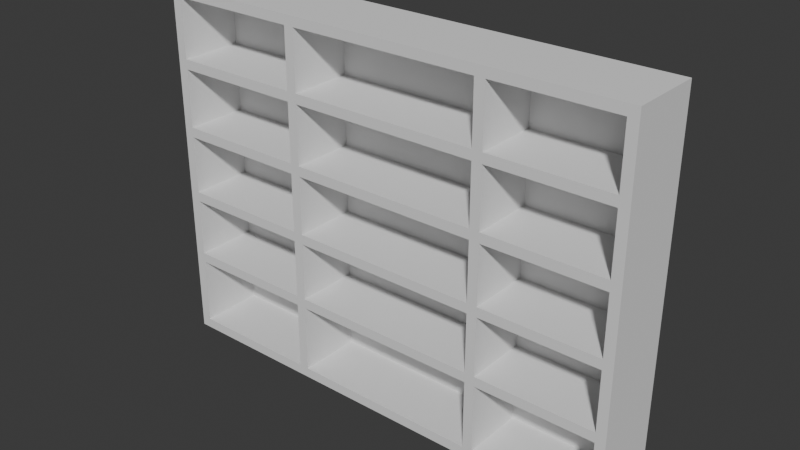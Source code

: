 # Source: Restroom_Shelf_Type_001.blend  (saved by Blender 5.0.118; exported with 4.5.12 LTS)
import bpy
from mathutils import Matrix  # noqa: F401  (used for matrix-valued properties, if any)

bpy.ops.wm.read_factory_settings(use_empty=True)
scene = bpy.context.scene
scene.name = 'Scene'

# ---- node groups
ng_smooth_by_angle = bpy.data.node_groups.new('Smooth by Angle', 'GeometryNodeTree')
_s = ng_smooth_by_angle.interface.new_socket(name='Mesh', in_out='OUTPUT', socket_type='NodeSocketGeometry')
_s = ng_smooth_by_angle.interface.new_socket(name='Mesh', in_out='INPUT', socket_type='NodeSocketGeometry')
_s = ng_smooth_by_angle.interface.new_socket(name='Angle', in_out='INPUT', socket_type='NodeSocketFloat')
_s.subtype = 'ANGLE'
_s.default_value = 0.5236
_s.min_value = 0.0
_s.max_value = 3.142
_s.description = 'Maximum face angle for smooth edges'
_s = ng_smooth_by_angle.interface.new_socket(name='Ignore Sharpness', in_out='INPUT', socket_type='NodeSocketBool')
_s.force_non_field = True
ng_smooth_by_angle.is_modifier = True
_N = ng_smooth_by_angle.nodes; _L = ng_smooth_by_angle.links
n0 = _N.new('GeometryNodeSetShadeSmooth'); n0.name = 'Set Shade Smooth'; n0.location = (120, -80)
n0.domain = 'EDGE'
n1 = _N.new('GeometryNodeSetShadeSmooth'); n1.name = 'Set Shade Smooth.001'; n1.location = (300, -80)
n2 = _N.new('NodeGroupOutput'); n2.name = 'Group Output'; n2.location = (480, -80)
n3 = _N.new('GeometryNodeInputMeshEdgeAngle'); n3.name = 'Edge Angle'; n3.location = (-440, -240)
n4 = _N.new('NodeGroupInput'); n4.name = 'Group Input'; n4.location = (-80, -80)
n5 = _N.new('GeometryNodeInputEdgeSmooth'); n5.name = 'Is Edge Smooth'; n5.location = (-260, -120)
n6 = _N.new('GeometryNodeInputShadeSmooth'); n6.name = 'Is Shade Smooth'; n6.location = (-440, -397)
n7 = _N.new('FunctionNodeCompare'); n7.name = 'Compare'; n7.location = (-260, -260)
n7.operation = 'LESS_EQUAL'
n7.inputs[6].default_value = (0.0, 0.0, 0.0, 0.0)
n7.inputs[7].default_value = (0.0, 0.0, 0.0, 0.0)
n8 = _N.new('FunctionNodeBooleanMath'); n8.name = 'Boolean Math.001'; n8.location = (-80, -260)
n9 = _N.new('NodeGroupInput'); n9.name = 'Group Input.001'; n9.location = (-440, -329)
n10 = _N.new('NodeGroupInput'); n10.name = 'Group Input.002'; n10.location = (-259, -189)
n11 = _N.new('FunctionNodeBooleanMath'); n11.name = 'Boolean Math'; n11.location = (-80, -149)
n11.operation = 'OR'
n12 = _N.new('FunctionNodeBooleanMath'); n12.name = 'Boolean Math.002'; n12.location = (-260, -380)
n12.operation = 'OR'
n13 = _N.new('NodeGroupInput'); n13.name = 'Group Input.003'; n13.location = (-440, -460)
_L.new(n3.outputs[0], n7.inputs[0])
_L.new(n1.outputs[0], n2.inputs[0])
_L.new(n9.outputs[1], n7.inputs[1])
_L.new(n7.outputs[0], n8.inputs[0])
_L.new(n4.outputs[0], n0.inputs[0])
_L.new(n0.outputs[0], n1.inputs[0])
_L.new(n8.outputs[0], n0.inputs[2])
_L.new(n10.outputs[2], n11.inputs[1])
_L.new(n5.outputs[0], n11.inputs[0])
_L.new(n11.outputs[0], n0.inputs[1])
_L.new(n13.outputs[2], n12.inputs[1])
_L.new(n6.outputs[0], n12.inputs[0])
_L.new(n12.outputs[0], n8.inputs[1])
n2.is_active_output = True

# ---- world
world_world = bpy.data.worlds.new('World'); scene.world = world_world
world_world.use_nodes = True; world_world.node_tree.nodes.clear()
_N = world_world.node_tree.nodes; _L = world_world.node_tree.links
n0 = _N.new('ShaderNodeOutputWorld'); n0.name = 'World Output'; n0.location = (200, 100)
n1 = _N.new('ShaderNodeBackground'); n1.name = 'Background'; n1.location = (-200, 100)
n1.inputs[0].default_value = (0.05088, 0.05088, 0.05088, 1.0)
_L.new(n1.outputs[0], n0.inputs[0])
n0.is_active_output = True
world_world.color = (0.05088, 0.05088, 0.05088)
world_world.sun_shadow_jitter_overblur = 0.0

# ---- meshes
me_cube_005 = bpy.data.meshes.new('Cube.005')
me_cube_005.from_pydata([(-164.8, 21.59, 3.815e-06), (-164.8, 21.59, 250.0), (164.8, 28.41, 0.0), (164.8, 28.41, 250.0), (-164.8, 28.41, 0.0), (-164.8, 28.41, 250.0), (-158.0, 21.59, 1.144e-05), (-158.0, 21.59, 250.0), (-158.0, -21.59, 250.0), (-164.8, -21.59, 7.629e-06), (-164.8, -21.59, 250.0), (164.8, 21.59, 3.815e-06), (164.8, 21.59, 250.0), (164.8, -21.59, 7.629e-06), (164.8, -21.59, 250.0), (158.0, 21.59, 3.815e-06), (158.0, 21.59, 250.0), (158.0, -21.59, -3.815e-06), (158.0, -21.59, 250.0), (-158.0, 21.59, 243.2), (158.0, 21.59, 243.2), (-158.0, -21.59, 243.2), (158.0, -21.59, 243.2), (-158.0, -21.59, 3.815e-06), (-158.0, 21.59, 6.818), (158.0, 21.59, 6.818), (-158.0, -21.59, 6.818), (158.0, -21.59, 6.818), (69.92, 21.59, 195.9), (-59.83, -21.59, 195.9), (69.92, -21.59, 195.9), (-59.83, 21.59, 202.7), (69.92, 21.59, 202.7), (-59.83, -21.59, 202.7), (69.92, -21.59, 202.7), (76.73, 21.59, 6.818), (76.73, 21.59, 243.2), (76.73, -21.59, 6.818), (76.73, -21.59, 243.2), (69.92, 21.59, 6.818), (69.92, 21.59, 243.2), (69.92, -21.59, 6.818), (69.92, -21.59, 243.2), (-59.83, 21.59, 6.818), (-59.83, 21.59, 243.2), (-59.83, -21.59, 6.818), (-59.83, -21.59, 243.2), (-66.65, 21.59, 6.818), (-66.65, 21.59, 243.2), (-66.65, -21.59, 6.818), (-66.65, -21.59, 243.2), (69.92, 21.59, 148.6), (-59.83, -21.59, 148.6), (69.92, -21.59, 148.6), (-59.83, 21.59, 155.5), (69.92, 21.59, 155.5), (-59.83, -21.59, 155.5), (69.92, -21.59, 155.5), (69.92, -21.59, 60.91), (-59.83, -21.59, 60.91), (69.92, 21.59, 60.91), (-59.83, 21.59, 60.91), (69.92, -21.59, 54.09), (69.92, 21.59, 54.09), (69.92, 21.59, 101.4), (69.92, -21.59, 101.4), (-59.83, 21.59, 108.2), (69.92, 21.59, 108.2), (-59.83, -21.59, 108.2), (69.92, -21.59, 108.2), (-66.65, -21.59, 108.2), (-158.0, -21.59, 108.2), (-66.65, 21.59, 108.2), (-158.0, 21.59, 108.2), (-66.65, -21.59, 101.4), (-158.0, -21.59, 101.4), (-158.0, 21.59, 101.4), (-158.0, 21.59, 54.09), (-158.0, -21.59, 54.09), (-66.65, -21.59, 54.09), (-158.0, 21.59, 60.91), (-66.65, 21.59, 60.91), (-158.0, -21.59, 60.91), (-66.65, -21.59, 60.91), (-66.65, 21.59, 54.09), (-66.65, 21.59, 101.4), (-66.65, 21.59, 148.6), (-66.65, 21.59, 195.9), (-66.65, -21.59, 148.6), (-59.83, -21.59, 54.09), (-59.83, -21.59, 101.4), (-59.83, 21.59, 195.9), (-59.83, 21.59, 148.6), (-59.83, 21.59, 101.4), (-59.83, 21.59, 54.09), (-66.65, -21.59, 155.5), (-158.0, -21.59, 155.5), (-66.65, 21.59, 155.5), (-158.0, 21.59, 155.5), (-158.0, -21.59, 148.6), (-158.0, 21.59, 148.6), (-66.65, -21.59, 202.7), (-158.0, -21.59, 202.7), (-66.65, 21.59, 202.7), (-158.0, 21.59, 202.7), (-66.65, -21.59, 195.9), (-158.0, -21.59, 195.9), (-158.0, 21.59, 195.9), (76.73, 21.59, 195.9), (158.0, 21.59, 195.9), (76.73, -21.59, 195.9), (158.0, -21.59, 195.9), (76.73, 21.59, 202.7), (158.0, 21.59, 202.7), (76.73, -21.59, 202.7), (158.0, -21.59, 202.7), (76.73, 21.59, 148.6), (158.0, 21.59, 148.6), (76.73, -21.59, 148.6), (158.0, -21.59, 148.6), (76.73, 21.59, 155.5), (158.0, 21.59, 155.5), (76.73, -21.59, 155.5), (158.0, -21.59, 155.5), (158.0, -21.59, 60.91), (76.73, -21.59, 60.91), (158.0, 21.59, 60.91), (76.73, 21.59, 60.91), (158.0, -21.59, 54.09), (76.73, -21.59, 54.09), (158.0, 21.59, 54.09), (76.73, 21.59, 54.09), (76.73, 21.59, 101.4), (158.0, 21.59, 101.4), (76.73, -21.59, 101.4), (158.0, -21.59, 101.4), (76.73, 21.59, 108.2), (158.0, 21.59, 108.2), (76.73, -21.59, 108.2), (158.0, -21.59, 108.2)], [], [(11, 12, 1, 0), (0, 1, 5, 4), (4, 5, 3, 2), (2, 3, 12, 11), (0, 4, 2, 11), (5, 1, 12, 3), (6, 7, 8, 23), (23, 8, 10, 9), (9, 10, 1, 0), (0, 1, 7, 6), (23, 9, 0, 6), (10, 8, 7, 1), (11, 12, 14, 13), (13, 14, 18, 17), (17, 18, 16, 15), (15, 16, 12, 11), (13, 17, 15, 11), (18, 14, 12, 16), (19, 20, 22, 21), (21, 22, 18, 8), (8, 18, 16, 7), (7, 16, 20, 19), (21, 8, 7, 19), (18, 22, 20, 16), (91, 28, 30, 29), (29, 33, 31, 91), (26, 27, 25, 24), (24, 25, 15, 6), (23, 26, 24, 6), (27, 17, 15, 25), (23, 17, 27, 26), (56, 57, 55, 54), (54, 55, 51, 92), (57, 53, 51, 55), (52, 53, 57, 56), (92, 51, 53, 52), (52, 56, 54, 92), (6, 15, 17, 23), (35, 36, 38, 37), (37, 38, 42, 41), (41, 42, 40, 39), (39, 40, 36, 35), (37, 41, 39, 35), (42, 38, 36, 40), (91, 44, 46, 29), (29, 46, 50, 105), (105, 50, 48, 87), (87, 48, 44, 91), (45, 49, 47, 43), (50, 46, 44, 48), (89, 59, 61, 94), (94, 63, 62, 89), (68, 69, 67, 66), (66, 67, 64, 93), (69, 65, 64, 67), (90, 65, 69, 68), (93, 64, 65, 90), (90, 68, 66, 93), (89, 62, 58, 59), (58, 62, 63, 60), (61, 60, 63, 94), (59, 58, 60, 61), (82, 83, 81, 80), (80, 81, 84, 77), (83, 79, 84, 81), (78, 79, 83, 82), (75, 71, 73, 76), (76, 85, 74, 75), (75, 74, 70, 71), (70, 74, 85, 72), (73, 72, 85, 76), (71, 70, 72, 73), (77, 84, 79, 78), (77, 78, 82, 80), (92, 91, 29, 52), (93, 92, 52, 90), (94, 93, 90, 89), (43, 94, 89, 45), (52, 29, 105, 88), (90, 52, 88, 74), (89, 90, 74, 79), (45, 89, 79, 49), (88, 105, 87, 86), (74, 88, 86, 85), (79, 74, 85, 84), (49, 79, 84, 47), (86, 87, 91, 92), (85, 86, 92, 93), (84, 85, 93, 94), (47, 84, 94, 43), (99, 96, 98, 100), (100, 86, 88, 99), (99, 88, 95, 96), (95, 88, 86, 97), (98, 97, 86, 100), (96, 95, 97, 98), (106, 102, 104, 107), (107, 87, 105, 106), (106, 105, 101, 102), (101, 105, 87, 103), (104, 103, 87, 107), (102, 101, 103, 104), (29, 30, 34, 33), (34, 30, 28, 32), (31, 32, 28, 91), (33, 34, 32, 31), (108, 109, 111, 110), (110, 114, 112, 108), (122, 123, 121, 120), (120, 121, 117, 116), (123, 119, 117, 121), (118, 119, 123, 122), (116, 117, 119, 118), (118, 122, 120, 116), (129, 125, 127, 131), (131, 130, 128, 129), (138, 139, 137, 136), (136, 137, 133, 132), (139, 135, 133, 137), (134, 135, 139, 138), (132, 133, 135, 134), (134, 138, 136, 132), (129, 128, 124, 125), (124, 128, 130, 126), (127, 126, 130, 131), (125, 124, 126, 127), (110, 111, 115, 114), (115, 111, 109, 113), (112, 113, 109, 108), (114, 115, 113, 112)])
me_cube_005.polygons.foreach_set('use_smooth', [True] * 130)
_k = set([(0, 1), (0, 4), (0, 6), (0, 9), (0, 11), (1, 5), (1, 7), (1, 10), (1, 12), (2, 3), (2, 4), (2, 11), (3, 5), (3, 12), (4, 5), (6, 7), (6, 15), (6, 23), (6, 24), (7, 8), (7, 16), (7, 19), (8, 10), (8, 18), (8, 21), (8, 23), (9, 10), (9, 23), (11, 12), (11, 13), (11, 15), (12, 14), (12, 16), (13, 14), (13, 17), (14, 18), (15, 16), (15, 17), (15, 25), (16, 18), (16, 20), (17, 18), (17, 23), (17, 27), (18, 22), (19, 20), (19, 21), (20, 22), (21, 22), (23, 26), (24, 25), (24, 26), (25, 27), (26, 27), (28, 30), (28, 32), (28, 91), (29, 30), (29, 33), (29, 46), (29, 52), (29, 91), (29, 105), (30, 34), (31, 32), (31, 33), (31, 91), (32, 34), (33, 34), (35, 36), (35, 37), (35, 39), (36, 38), (36, 40), (37, 38), (37, 41), (38, 42), (39, 40), (39, 41), (40, 42), (41, 42), (43, 45), (43, 47), (43, 94), (44, 46), (44, 48), (44, 91), (45, 49), (45, 89), (46, 50), (47, 49), (47, 84), (48, 50), (48, 87), (49, 79), (50, 105), (51, 53), (51, 55), (51, 92), (52, 53), (52, 56), (52, 88), (52, 90), (52, 92), (53, 57), (54, 55), (54, 56), (54, 92), (55, 57), (56, 57), (58, 59), (58, 60), (58, 62), (59, 61), (59, 89), (60, 61), (60, 63), (61, 94), (62, 63), (62, 89), (63, 94), (64, 65), (64, 67), (64, 93), (65, 69), (65, 90), (66, 67), (66, 68), (66, 93), (67, 69), (68, 69), (68, 90), (70, 71), (70, 72), (70, 74), (71, 73), (71, 75), (72, 73), (72, 85), (73, 76), (74, 75), (74, 79), (74, 85), (74, 88), (74, 90), (75, 76), (76, 85), (77, 78), (77, 80), (77, 84), (78, 79), (78, 82), (79, 83), (79, 84), (79, 89), (80, 81), (80, 82), (81, 83), (81, 84), (82, 83), (84, 85), (84, 94), (85, 86), (85, 93), (86, 87), (86, 88), (86, 92), (86, 97), (86, 100), (87, 91), (87, 103), (87, 105), (87, 107), (88, 95), (88, 99), (88, 105), (89, 90), (89, 94), (90, 93), (91, 92), (92, 93), (93, 94), (95, 96), (95, 97), (96, 98), (96, 99), (97, 98), (98, 100), (99, 100), (101, 102), (101, 103), (101, 105), (102, 104), (102, 106), (103, 104), (104, 107), (105, 106), (106, 107), (108, 109), (108, 110), (108, 112), (109, 111), (109, 113), (110, 111), (110, 114), (111, 115), (112, 113), (112, 114), (113, 115), (114, 115), (116, 117), (116, 118), (116, 120), (117, 119), (117, 121), (118, 119), (118, 122), (119, 123), (120, 121), (120, 122), (121, 123), (122, 123), (124, 125), (124, 126), (124, 128), (125, 127), (125, 129), (126, 127), (126, 130), (127, 131), (128, 129), (128, 130), (129, 131), (130, 131), (132, 133), (132, 134), (132, 136), (133, 135), (133, 137), (134, 135), (134, 138), (135, 139), (136, 137), (136, 138), (137, 139), (138, 139)])
me_cube_005.attributes.new('sharp_edge', 'BOOLEAN', 'EDGE').data.foreach_set('value', [ (min(e.vertices), max(e.vertices)) in _k for e in me_cube_005.edges])
_uv = me_cube_005.uv_layers.new(name='UVMap')
_uv.uv.foreach_set('vector', [0.375, 0.0, 0.625, 0.0, 0.625, 0.25, 0.375, 0.25, 0.375, 0.25, 0.625, 0.25, 0.625, 0.5, 0.375, 0.5, 0.375, 0.5, 0.625, 0.5, 0.625, 0.75, 0.375, 0.75, 0.375, 0.75, 0.625, 0.75, 0.625, 1.0, 0.375, 1.0, 0.125, 0.5, 0.375, 0.5, 0.375, 0.75, 0.125, 0.75, 0.625, 0.5, 0.875, 0.5, 0.875, 0.75, 0.625, 0.75, 0.375, 0.0, 0.625, 0.0, 0.625, 0.25, 0.375, 0.25, 0.375, 0.25, 0.625, 0.25, 0.625, 0.5, 0.375, 0.5, 0.375, 0.5, 0.625, 0.5, 0.625, 0.75, 0.375, 0.75, 0.375, 0.75, 0.625, 0.75, 0.625, 1.0, 0.375, 1.0, 0.125, 0.5, 0.375, 0.5, 0.375, 0.75, 0.125, 0.75, 0.625, 0.5, 0.875, 0.5, 0.875, 0.75, 0.625, 0.75, 0.375, 0.0, 0.625, 0.0, 0.625, 0.25, 0.375, 0.25, 0.375, 0.25, 0.625, 0.25, 0.625, 0.5, 0.375, 0.5, 0.375, 0.5, 0.625, 0.5, 0.625, 0.75, 0.375, 0.75, 0.375, 0.75, 0.625, 0.75, 0.625, 1.0, 0.375, 1.0, 0.125, 0.5, 0.375, 0.5, 0.375, 0.75, 0.125, 0.75, 0.625, 0.5, 0.875, 0.5, 0.875, 0.75, 0.625, 0.75, 0.375, 0.0, 0.625, 0.0, 0.625, 0.25, 0.375, 0.25, 0.375, 0.25, 0.625, 0.25, 0.625, 0.5, 0.375, 0.5, 0.375, 0.5, 0.625, 0.5, 0.625, 0.75, 0.375, 0.75, 0.375, 0.75, 0.625, 0.75, 0.625, 1.0, 0.375, 1.0, 0.125, 0.5, 0.375, 0.5, 0.375, 0.75, 0.125, 0.75, 0.625, 0.5, 0.875, 0.5, 0.875, 0.75, 0.625, 0.75, 0.375, 0.0, 0.625, 0.0, 0.625, 0.25, 0.375, 0.25, 0.125, 0.5, 0.375, 0.5, 0.375, 0.75, 0.125, 0.75, 0.375, 0.5, 0.625, 0.5, 0.625, 0.75, 0.375, 0.75, 0.375, 0.75, 0.625, 0.75, 0.625, 1.0, 0.375, 1.0, 0.125, 0.5, 0.375, 0.5, 0.375, 0.75, 0.125, 0.75, 0.625, 0.5, 0.875, 0.5, 0.875, 0.75, 0.625, 0.75, 0.375, 0.25, 0.625, 0.25, 0.625, 0.5, 0.375, 0.5, 0.375, 0.5, 0.625, 0.5, 0.625, 0.75, 0.375, 0.75, 0.375, 0.75, 0.625, 0.75, 0.625, 1.0, 0.375, 1.0, 0.625, 0.5, 0.875, 0.5, 0.875, 0.75, 0.625, 0.75, 0.375, 0.25, 0.625, 0.25, 0.625, 0.5, 0.375, 0.5, 0.375, 0.0, 0.625, 0.0, 0.625, 0.25, 0.375, 0.25, 0.125, 0.5, 0.375, 0.5, 0.375, 0.75, 0.125, 0.75, 0.375, 0.0, 0.625, 0.0, 0.625, 0.25, 0.375, 0.25, 0.375, 0.0, 0.625, 0.0, 0.625, 0.25, 0.375, 0.25, 0.375, 0.25, 0.625, 0.25, 0.625, 0.5, 0.375, 0.5, 0.375, 0.5, 0.625, 0.5, 0.625, 0.75, 0.375, 0.75, 0.375, 0.75, 0.625, 0.75, 0.625, 1.0, 0.375, 1.0, 0.125, 0.5, 0.375, 0.5, 0.375, 0.75, 0.125, 0.75, 0.625, 0.5, 0.875, 0.5, 0.875, 0.75, 0.625, 0.75, 0.575, 0.0, 0.625, 0.0, 0.625, 0.25, 0.575, 0.25, 0.575, 0.25, 0.625, 0.25, 0.625, 0.5, 0.575, 0.5, 0.575, 0.5, 0.625, 0.5, 0.625, 0.75, 0.575, 0.75, 0.575, 0.75, 0.625, 0.75, 0.625, 1.0, 0.575, 1.0, 0.125, 0.5, 0.375, 0.5, 0.375, 0.75, 0.125, 0.75, 0.625, 0.5, 0.875, 0.5, 0.875, 0.75, 0.625, 0.75, 0.125, 0.5, 0.375, 0.5, 0.375, 0.75, 0.125, 0.75, 0.375, 0.0, 0.625, 0.0, 0.625, 0.25, 0.375, 0.25, 0.375, 0.5, 0.625, 0.5, 0.625, 0.75, 0.375, 0.75, 0.375, 0.75, 0.625, 0.75, 0.625, 1.0, 0.375, 1.0, 0.625, 0.5, 0.875, 0.5, 0.875, 0.75, 0.625, 0.75, 0.375, 0.25, 0.625, 0.25, 0.625, 0.5, 0.375, 0.5, 0.375, 0.0, 0.625, 0.0, 0.625, 0.25, 0.375, 0.25, 0.125, 0.5, 0.375, 0.5, 0.375, 0.75, 0.125, 0.75, 0.375, 0.25, 0.625, 0.25, 0.625, 0.5, 0.375, 0.5, 0.625, 0.5, 0.875, 0.5, 0.875, 0.75, 0.625, 0.75, 0.375, 0.75, 0.625, 0.75, 0.625, 1.0, 0.375, 1.0, 0.375, 0.5, 0.625, 0.5, 0.625, 0.75, 0.375, 0.75, 0.375, 0.5, 0.625, 0.5, 0.625, 0.75, 0.375, 0.75, 0.375, 0.75, 0.625, 0.75, 0.625, 1.0, 0.375, 1.0, 0.625, 0.5, 0.875, 0.5, 0.875, 0.75, 0.625, 0.75, 0.375, 0.25, 0.625, 0.25, 0.625, 0.5, 0.375, 0.5, 0.125, 0.5, 0.375, 0.5, 0.375, 0.75, 0.125, 0.75, 0.375, 0.0, 0.625, 0.0, 0.625, 0.25, 0.375, 0.25, 0.375, 0.25, 0.625, 0.25, 0.625, 0.5, 0.375, 0.5, 0.625, 0.5, 0.875, 0.5, 0.875, 0.75, 0.625, 0.75, 0.375, 0.75, 0.625, 0.75, 0.625, 1.0, 0.375, 1.0, 0.375, 0.5, 0.625, 0.5, 0.625, 0.75, 0.375, 0.75, 0.375, 0.0, 0.625, 0.0, 0.625, 0.25, 0.375, 0.25, 0.375, 0.0, 0.375, 0.25, 0.375, 0.5, 0.375, 0.75, 0.525, 0.0, 0.575, 0.0, 0.575, 0.25, 0.525, 0.25, 0.475, 0.0, 0.525, 0.0, 0.525, 0.25, 0.475, 0.25, 0.425, 0.0, 0.475, 0.0, 0.475, 0.25, 0.425, 0.25, 0.375, 0.0, 0.425, 0.0, 0.425, 0.25, 0.375, 0.25, 0.525, 0.25, 0.575, 0.25, 0.575, 0.5, 0.525, 0.5, 0.475, 0.25, 0.525, 0.25, 0.525, 0.5, 0.475, 0.5, 0.425, 0.25, 0.475, 0.25, 0.475, 0.5, 0.425, 0.5, 0.375, 0.25, 0.425, 0.25, 0.425, 0.5, 0.375, 0.5, 0.525, 0.5, 0.575, 0.5, 0.575, 0.75, 0.525, 0.75, 0.475, 0.5, 0.525, 0.5, 0.525, 0.75, 0.475, 0.75, 0.425, 0.5, 0.475, 0.5, 0.475, 0.75, 0.425, 0.75, 0.375, 0.5, 0.425, 0.5, 0.425, 0.75, 0.375, 0.75, 0.525, 0.75, 0.575, 0.75, 0.575, 1.0, 0.525, 1.0, 0.475, 0.75, 0.525, 0.75, 0.525, 1.0, 0.475, 1.0, 0.425, 0.75, 0.475, 0.75, 0.475, 1.0, 0.425, 1.0, 0.375, 0.75, 0.425, 0.75, 0.425, 1.0, 0.375, 1.0, 0.125, 0.5, 0.375, 0.5, 0.375, 0.75, 0.125, 0.75, 0.375, 0.0, 0.625, 0.0, 0.625, 0.25, 0.375, 0.25, 0.375, 0.25, 0.625, 0.25, 0.625, 0.5, 0.375, 0.5, 0.625, 0.5, 0.875, 0.5, 0.875, 0.75, 0.625, 0.75, 0.375, 0.75, 0.625, 0.75, 0.625, 1.0, 0.375, 1.0, 0.375, 0.5, 0.625, 0.5, 0.625, 0.75, 0.375, 0.75, 0.125, 0.5, 0.375, 0.5, 0.375, 0.75, 0.125, 0.75, 0.375, 0.0, 0.625, 0.0, 0.625, 0.25, 0.375, 0.25, 0.375, 0.25, 0.625, 0.25, 0.625, 0.5, 0.375, 0.5, 0.625, 0.5, 0.875, 0.5, 0.875, 0.75, 0.625, 0.75, 0.375, 0.75, 0.625, 0.75, 0.625, 1.0, 0.375, 1.0, 0.375, 0.5, 0.625, 0.5, 0.625, 0.75, 0.375, 0.75, 0.375, 0.25, 0.625, 0.25, 0.625, 0.5, 0.375, 0.5, 0.625, 0.5, 0.875, 0.5, 0.875, 0.75, 0.625, 0.75, 0.375, 0.75, 0.625, 0.75, 0.625, 1.0, 0.375, 1.0, 0.375, 0.5, 0.625, 0.5, 0.625, 0.75, 0.375, 0.75, 0.375, 0.0, 0.625, 0.0, 0.625, 0.25, 0.375, 0.25, 0.125, 0.5, 0.375, 0.5, 0.375, 0.75, 0.125, 0.75, 0.375, 0.5, 0.625, 0.5, 0.625, 0.75, 0.375, 0.75, 0.375, 0.75, 0.625, 0.75, 0.625, 1.0, 0.375, 1.0, 0.625, 0.5, 0.875, 0.5, 0.875, 0.75, 0.625, 0.75, 0.375, 0.25, 0.625, 0.25, 0.625, 0.5, 0.375, 0.5, 0.375, 0.0, 0.625, 0.0, 0.625, 0.25, 0.375, 0.25, 0.125, 0.5, 0.375, 0.5, 0.375, 0.75, 0.125, 0.75, 0.125, 0.5, 0.375, 0.5, 0.375, 0.75, 0.125, 0.75, 0.375, 0.0, 0.625, 0.0, 0.625, 0.25, 0.375, 0.25, 0.375, 0.5, 0.625, 0.5, 0.625, 0.75, 0.375, 0.75, 0.375, 0.75, 0.625, 0.75, 0.625, 1.0, 0.375, 1.0, 0.625, 0.5, 0.875, 0.5, 0.875, 0.75, 0.625, 0.75, 0.375, 0.25, 0.625, 0.25, 0.625, 0.5, 0.375, 0.5, 0.375, 0.0, 0.625, 0.0, 0.625, 0.25, 0.375, 0.25, 0.125, 0.5, 0.375, 0.5, 0.375, 0.75, 0.125, 0.75, 0.375, 0.25, 0.625, 0.25, 0.625, 0.5, 0.375, 0.5, 0.625, 0.5, 0.875, 0.5, 0.875, 0.75, 0.625, 0.75, 0.375, 0.75, 0.625, 0.75, 0.625, 1.0, 0.375, 1.0, 0.375, 0.5, 0.625, 0.5, 0.625, 0.75, 0.375, 0.75, 0.375, 0.25, 0.625, 0.25, 0.625, 0.5, 0.375, 0.5, 0.625, 0.5, 0.875, 0.5, 0.875, 0.75, 0.625, 0.75, 0.375, 0.75, 0.625, 0.75, 0.625, 1.0, 0.375, 1.0, 0.375, 0.5, 0.625, 0.5, 0.625, 0.75, 0.375, 0.75])
me_cube_005.update()

# ---- objects
ob_sm_restroom_shelf_type_001 = bpy.data.objects.new('SM_Restroom_Shelf_Type_001', me_cube_005)

# ---- transforms, parenting, visibility, modifiers, constraints
ob_sm_restroom_shelf_type_001.location = (0.0, 0.0, 0.0)
_m = ob_sm_restroom_shelf_type_001.modifiers.new('Smooth by Angle', 'NODES')
_m.node_group = ng_smooth_by_angle
_gi = [s.identifier for s in ng_smooth_by_angle.interface.items_tree if s.item_type == 'SOCKET' and s.in_out == 'INPUT']
_m[_gi[1]] = 3.142  # Angle
_m.use_pin_to_last = True
_m.show_group_selector = False

# ---- collection membership
scene.collection.objects.link(ob_sm_restroom_shelf_type_001)

# ---- scene / render settings (as saved in the file)
scene.frame_start = 1; scene.frame_end = 250; scene.frame_set(1)
scene.render.engine = 'BLENDER_EEVEE_NEXT'
scene.render.bake_bias = 0.0
scene.render.bake_samples = 0
scene.cycles.sampling_pattern = 'TABULATED_SOBOL'
scene.eevee.use_volume_custom_range = False
scene.unit_settings.scale_length = 0.01
bpy.context.view_layer.update()

# ---- added for rendering (the .blend has no active camera and no usable light): camera, sun
cam_auto = bpy.data.cameras.new('AutoCamera')
cam_auto.lens = 50.0
cam_auto.sensor_width = 36.0
cam_auto.clip_end = 6765.72
ob_auto_camera = bpy.data.objects.new('AutoCamera', cam_auto)
scene.collection.objects.link(ob_auto_camera)
ob_auto_camera.location = (385.513, -459.207, 433.41)
ob_auto_camera.rotation_euler = (1.09748, -7.21219e-08, 0.694738)
scene.camera = ob_auto_camera
light_auto_sun = bpy.data.lights.new('AutoSun', 'SUN')
light_auto_sun.energy = 3.0
light_auto_sun.angle = 0.0523599
ob_auto_sun = bpy.data.objects.new('AutoSun', light_auto_sun)
scene.collection.objects.link(ob_auto_sun)
ob_auto_sun.rotation_euler = (0.872665, 0.174533, 0.523599)
bpy.context.view_layer.update()
